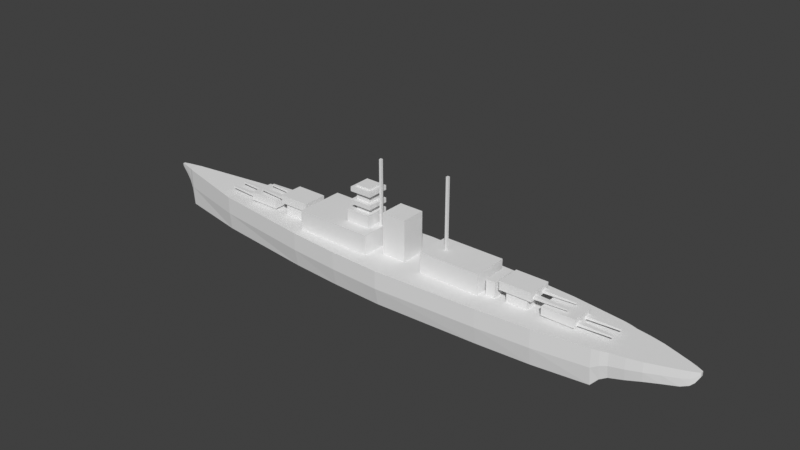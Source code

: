 # Source: boat.blend  (saved by Blender 4.0.36; exported with 4.5.12 LTS)
import bpy
from mathutils import Matrix  # noqa: F401  (used for matrix-valued properties, if any)

bpy.ops.wm.read_factory_settings(use_empty=True)
scene = bpy.context.scene
scene.name = 'Scene'

# ---- collections
col_collection = bpy.data.collections.new('Collection'); scene.collection.children.link(col_collection)

# ---- world
world_world = bpy.data.worlds.new('World'); scene.world = world_world
world_world.use_nodes = True; world_world.node_tree.nodes.clear()
_N = world_world.node_tree.nodes; _L = world_world.node_tree.links
n0 = _N.new('ShaderNodeOutputWorld'); n0.name = 'World Output'; n0.location = (300, 300)
n1 = _N.new('ShaderNodeBackground'); n1.name = 'Background'; n1.location = (10, 300)
n1.inputs[0].default_value = (0.05088, 0.05088, 0.05088, 1.0)
_L.new(n1.outputs[0], n0.inputs[0])
n0.is_active_output = True
world_world.color = (0.05088, 0.05088, 0.05088)
world_world.use_sun_shadow = False
world_world.sun_shadow_jitter_overblur = 0.0

# ---- meshes
me_cube_008 = bpy.data.meshes.new('Cube.008')
me_cube_008.from_pydata([(1.658, -0.177, -0.004561), (1.658, -0.196, 0.263), (1.658, 0.177, -0.004561), (1.658, 0.196, 0.263), (2.265, -0.01007, 0.2328), (2.265, -0.01115, 0.263), (2.265, 0.01007, 0.2328), (2.265, 0.01115, 0.263), (1.759, -0.1525, 0.07896), (1.86, -0.1362, 0.09874), (1.962, -0.114, 0.1207), (2.063, -0.08263, 0.1339), (2.164, -0.05066, 0.1449), (2.164, -0.05609, 0.263), (2.063, -0.09149, 0.263), (1.962, -0.1262, 0.263), (1.86, -0.1508, 0.263), (1.759, -0.1688, 0.263), (1.759, 0.1525, 0.07896), (1.86, 0.1362, 0.09874), (1.962, 0.114, 0.1207), (2.063, 0.08263, 0.1339), (2.164, 0.05066, 0.1449), (2.164, 0.05609, 0.263), (2.063, 0.09149, 0.263), (1.962, 0.1262, 0.263), (1.86, 0.1508, 0.263), (1.759, 0.1688, 0.263), (1.709, -0.1844, 0.263), (1.709, 0.1844, 0.263), (1.709, -0.1666, 0.05258), (1.709, 0.1666, 0.05258), (2.214, -0.03277, 0.1625), (2.214, 0.03277, 0.1625), (2.214, -0.03628, 0.263), (2.214, 0.03628, 0.263), (2.24, -0.02136, 0.1867), (2.24, 0.02136, 0.1867), (2.24, -0.02365, 0.263), (2.24, 0.02365, 0.263), (0.08198, 0.3139, 0.263), (0.08198, -0.2835, -0.004561), (0.08198, 0.2835, -0.004561), (0.08198, -0.3139, 0.263), (0.8701, 0.2789, 0.263), (0.8701, -0.2519, -0.004561), (0.8701, 0.2519, -0.004561), (0.8701, -0.2789, 0.263), (1.264, 0.2498, 0.263), (1.264, -0.2256, -0.004561), (1.264, 0.2256, -0.004561), (1.264, -0.2498, 0.263), (1.658, 0.196, 0.1292), (1.658, -0.196, 0.1292), (2.265, 0.01115, 0.2479), (2.265, -0.01115, 0.2479), (1.759, 0.1688, 0.171), (1.86, 0.1508, 0.1809), (1.962, 0.1262, 0.1919), (2.063, 0.09149, 0.1985), (2.164, 0.05609, 0.204), (1.759, -0.1688, 0.171), (1.86, -0.1508, 0.1809), (1.962, -0.1262, 0.1919), (2.063, -0.09149, 0.1985), (2.164, -0.05609, 0.204), (1.709, -0.1844, 0.1578), (1.709, 0.1844, 0.1578), (2.214, 0.03628, 0.2128), (2.214, -0.03628, 0.2128), (2.24, 0.02365, 0.2248), (2.24, -0.02365, 0.2248), (0.08198, -0.3139, 0.1292), (0.08198, 0.3139, 0.1292), (0.8701, -0.2789, 0.1292), (0.8701, 0.2789, 0.1292), (1.264, -0.2498, 0.1292), (1.264, 0.2498, 0.1292), (-0.03234, -0.09347, 0.2501), (-0.03234, -0.09347, 0.5733), (-0.03234, 0.09347, 0.2501), (-0.03234, 0.09347, 0.5733), (0.1546, -0.09347, 0.2501), (0.1546, -0.09347, 0.5733), (0.1546, 0.09347, 0.2501), (0.1546, 0.09347, 0.5733), (0.3215, -0.1354, 0.1842), (0.3215, -0.1354, 0.4151), (0.3215, 0.1354, 0.1842), (0.3215, 0.1354, 0.4151), (0.7854, -0.1354, 0.1842), (0.7854, -0.1354, 0.4151), (0.7854, 0.1354, 0.1842), (0.7854, 0.1354, 0.4151), (0.8222, -0.09347, 0.2453), (0.8222, -0.09347, 0.3803), (0.8222, 0.09347, 0.2453), (0.8222, 0.09347, 0.3803), (0.8913, -0.09347, 0.2453), (0.8913, -0.09347, 0.3803), (0.8913, 0.09347, 0.2453), (0.8913, 0.09347, 0.3803), (0.4236, -0.008956, 0.3848), (0.4236, 0.008956, 0.3848), (0.4415, -0.008956, 0.3848), (0.4415, 0.008956, 0.3848), (1.441, 0.08046, 0.2756), (1.477, 0.09347, 0.3395), (1.441, -0.08046, 0.2756), (1.477, -0.09347, 0.3395), (1.284, 0.08046, 0.2756), (1.235, 0.09347, 0.3395), (1.284, -0.08046, 0.2756), (1.235, -0.09347, 0.3395), (1.715, -0.04104, 0.2911), (1.715, -0.04104, 0.3021), (1.715, -0.05895, 0.2911), (1.715, -0.05895, 0.3021), (1.469, -0.03166, 0.2853), (1.469, -0.03166, 0.3078), (1.469, -0.06834, 0.2853), (1.469, -0.06834, 0.3078), (1.715, 0.05896, 0.2911), (1.715, 0.05896, 0.3021), (1.715, 0.04105, 0.2911), (1.715, 0.04105, 0.3021), (1.469, 0.06834, 0.2853), (1.469, 0.06834, 0.3078), (1.469, 0.03166, 0.2853), (1.469, 0.03166, 0.3078), (1.477, -0.09347, 0.2756), (1.477, 0.09347, 0.2756), (1.235, -0.09347, 0.2756), (1.235, 0.09347, 0.2756), (1.441, -0.08046, 0.1921), (1.441, 0.08046, 0.1921), (1.284, -0.08046, 0.1921), (1.284, 0.08046, 0.1921), (1.127, 0.08046, 0.3389), (1.163, 0.09347, 0.4028), (1.127, -0.08046, 0.3389), (1.163, -0.09347, 0.4028), (0.9704, 0.08046, 0.3389), (0.9212, 0.09347, 0.4028), (0.9704, -0.08046, 0.3389), (0.9212, -0.09347, 0.4028), (1.401, -0.04104, 0.3544), (1.401, -0.04104, 0.3654), (1.401, -0.05895, 0.3544), (1.401, -0.05895, 0.3654), (1.155, -0.03166, 0.3486), (1.155, -0.03166, 0.3711), (1.155, -0.06834, 0.3486), (1.155, -0.06834, 0.3711), (1.401, 0.05896, 0.3544), (1.401, 0.05896, 0.3654), (1.401, 0.04105, 0.3544), (1.401, 0.04105, 0.3654), (1.155, 0.06834, 0.3486), (1.155, 0.06834, 0.3711), (1.155, 0.03166, 0.3486), (1.155, 0.03166, 0.3711), (1.163, -0.09347, 0.3389), (1.163, 0.09347, 0.3389), (0.9212, -0.09347, 0.3389), (0.9212, 0.09347, 0.3389), (1.127, -0.08046, 0.2554), (1.127, 0.08046, 0.2554), (0.9704, -0.08046, 0.2554), (0.9704, 0.08046, 0.2554), (-0.06908, 0.3078, 0.263), (-0.06908, -0.278, -0.004561), (-0.06908, 0.278, -0.004561), (-0.06908, -0.3078, 0.263), (-0.06908, -0.3078, 0.1292), (-0.06908, 0.3078, 0.1292), (-2.038, -0.04419, -0.004561), (-2.038, -0.04893, 0.289), (-2.038, 0.04419, -0.004561), (-2.038, 0.04893, 0.289), (-2.188, -0.007949, 0.2702), (-2.188, -0.008801, 0.292), (-2.188, 0.007949, 0.2702), (-2.188, 0.008801, 0.292), (-2.088, -0.0307, 0.1817), (-2.138, -0.01835, 0.229), (-2.138, 0.01835, 0.229), (-2.088, 0.0307, 0.1817), (-2.138, 0.02032, 0.2931), (-2.088, 0.03399, 0.291), (-2.088, -0.03399, 0.291), (-2.138, -0.02032, 0.2931), (-2.063, 0.03616, 0.1252), (-2.063, 0.04004, 0.2908), (-2.063, -0.03616, 0.1252), (-2.063, -0.04004, 0.2908), (-1.494, 0.15, -0.004561), (-1.494, 0.1661, 0.263), (-1.494, -0.15, -0.004561), (-1.494, -0.1661, 0.263), (-0.7062, 0.2413, -0.004561), (-0.7062, -0.2671, 0.263), (-0.7062, 0.2671, 0.263), (-0.7062, -0.2413, -0.004561), (-0.3121, 0.298, 0.263), (-0.3121, -0.2691, -0.004561), (-0.3121, 0.2691, -0.004561), (-0.3121, -0.298, 0.263), (-2.038, -0.04893, 0.1422), (-2.038, 0.04893, 0.1422), (-2.188, -0.008801, 0.2811), (-2.188, 0.008801, 0.2811), (-2.088, -0.03399, 0.2363), (-2.138, -0.02032, 0.261), (-2.088, 0.03399, 0.2363), (-2.138, 0.02032, 0.261), (-2.063, 0.04004, 0.208), (-2.063, -0.04004, 0.208), (-1.494, -0.1661, 0.1292), (-1.494, 0.1661, 0.1292), (-0.7062, 0.2671, 0.1292), (-0.7062, -0.2671, 0.1292), (-0.3121, -0.298, 0.1292), (-0.3121, 0.298, 0.1292), (-0.351, -0.09347, 0.182), (-0.351, -0.09347, 0.5052), (-0.351, 0.09347, 0.182), (-0.351, 0.09347, 0.5052), (-0.1641, -0.09347, 0.182), (-0.1641, -0.09347, 0.5052), (-0.1641, 0.09347, 0.182), (-0.1641, 0.09347, 0.5052), (-0.706, -0.1877, 0.222), (-0.706, -0.1877, 0.4124), (-0.706, 0.1877, 0.222), (-0.706, 0.1877, 0.4124), (-0.108, -0.1877, 0.222), (-0.108, -0.1877, 0.4124), (-0.108, 0.1877, 0.222), (-0.108, 0.1877, 0.4124), (-0.296, -0.05603, 0.4951), (-0.296, -0.05603, 0.6888), (-0.296, 0.05603, 0.4951), (-0.296, 0.05603, 0.6888), (-0.184, -0.05603, 0.4951), (-0.184, -0.05603, 0.6888), (-0.184, 0.05603, 0.4951), (-0.184, 0.05603, 0.6888), (-0.3249, -0.08494, 0.5462), (-0.3249, -0.08494, 0.5806), (-0.3249, 0.08494, 0.5462), (-0.3249, 0.08494, 0.5806), (-0.1551, -0.08494, 0.5462), (-0.1551, -0.08494, 0.5806), (-0.1551, 0.08494, 0.5462), (-0.1551, 0.08494, 0.5806), (-0.3249, -0.08494, 0.6407), (-0.3249, -0.08494, 0.6751), (-0.3249, 0.08494, 0.6407), (-0.3249, 0.08494, 0.6751), (-0.1551, -0.08494, 0.6407), (-0.1551, -0.08494, 0.6751), (-0.1551, 0.08494, 0.6407), (-0.1551, 0.08494, 0.6751), (0.4236, -0.008956, 0.3848), (0.4236, -0.008956, 0.9398), (0.4236, 0.008956, 0.3848), (0.4236, 0.008956, 0.9398), (0.4415, -0.008956, 0.3848), (0.4415, -0.008956, 0.9398), (0.4415, 0.008956, 0.3848), (0.4415, 0.008956, 0.9398), (-0.1347, -0.008956, 0.3497), (-0.1347, -0.008956, 0.9046), (-0.1347, 0.008956, 0.3497), (-0.1347, 0.008956, 0.9046), (-0.1167, -0.008956, 0.3497), (-0.1167, -0.008956, 0.9046), (-0.1167, 0.008956, 0.3497), (-0.1167, 0.008956, 0.9046), (-1.268, -0.08046, 0.2756), (-1.304, -0.09347, 0.3395), (-1.268, 0.08046, 0.2756), (-1.304, 0.09347, 0.3395), (-1.111, -0.08046, 0.2756), (-1.062, -0.09347, 0.3395), (-1.111, 0.08046, 0.2756), (-1.062, 0.09347, 0.3395), (-1.542, 0.04105, 0.2911), (-1.542, 0.04105, 0.3021), (-1.542, 0.05896, 0.2911), (-1.542, 0.05896, 0.3021), (-1.297, 0.03166, 0.2853), (-1.297, 0.03166, 0.3078), (-1.297, 0.06834, 0.2853), (-1.297, 0.06834, 0.3078), (-1.542, -0.05895, 0.2911), (-1.542, -0.05895, 0.3021), (-1.542, -0.04104, 0.2911), (-1.542, -0.04104, 0.3021), (-1.297, -0.06834, 0.2853), (-1.297, -0.06834, 0.3078), (-1.297, -0.03166, 0.2853), (-1.297, -0.03166, 0.3078), (-1.304, 0.09347, 0.2756), (-1.304, -0.09347, 0.2756), (-1.062, 0.09347, 0.2756), (-1.062, -0.09347, 0.2756), (-1.268, 0.08046, 0.1921), (-1.268, -0.08046, 0.1921), (-1.111, 0.08046, 0.1921), (-1.111, -0.08046, 0.1921), (-0.9568, -0.08046, 0.3468), (-0.9928, -0.09347, 0.4107), (-0.9568, 0.08046, 0.3468), (-0.9928, 0.09347, 0.4107), (-0.8002, -0.08046, 0.3468), (-0.751, -0.09347, 0.4107), (-0.8002, 0.08046, 0.3468), (-0.751, 0.09347, 0.4107), (-1.231, 0.04105, 0.3623), (-1.231, 0.04105, 0.3733), (-1.231, 0.05896, 0.3623), (-1.231, 0.05896, 0.3733), (-0.9853, 0.03166, 0.3565), (-0.9853, 0.03166, 0.379), (-0.9853, 0.06834, 0.3565), (-0.9853, 0.06834, 0.379), (-1.231, -0.05895, 0.3623), (-1.231, -0.05895, 0.3733), (-1.231, -0.04104, 0.3623), (-1.231, -0.04104, 0.3733), (-0.9853, -0.06834, 0.3565), (-0.9853, -0.06834, 0.379), (-0.9853, -0.03166, 0.3565), (-0.9853, -0.03166, 0.379), (-0.9928, 0.09347, 0.3468), (-0.9928, -0.09347, 0.3468), (-0.751, 0.09347, 0.3468), (-0.751, -0.09347, 0.3468), (-0.9568, 0.08046, 0.2526), (-0.9568, -0.08046, 0.2526), (-0.8002, 0.08046, 0.2526), (-0.8002, -0.08046, 0.2526), (-0.06908, 0.3078, 0.263), (-0.06908, -0.278, -0.004561), (-0.06908, 0.278, -0.004561), (-0.06908, -0.3078, 0.263), (-0.06908, -0.3078, 0.1292), (-0.06908, 0.3078, 0.1292)], [], [(77, 48, 3, 52), (71, 36, 4, 55), (50, 2, 0, 49), (54, 7, 5, 55), (36, 37, 6, 4), (39, 38, 5, 7), (70, 39, 7, 54), (67, 29, 27, 56), (56, 27, 26, 57), (57, 26, 25, 58), (58, 25, 24, 59), (59, 24, 23, 60), (29, 28, 17, 27), (27, 17, 16, 26), (26, 16, 15, 25), (25, 15, 14, 24), (24, 14, 13, 23), (30, 31, 18, 8), (8, 18, 19, 9), (9, 19, 20, 10), (10, 20, 21, 11), (11, 21, 22, 12), (66, 30, 8, 61), (61, 8, 9, 62), (62, 9, 10, 63), (63, 10, 11, 64), (64, 11, 12, 65), (53, 0, 30, 66), (0, 2, 31, 30), (3, 1, 28, 29), (52, 3, 29, 67), (60, 23, 35, 68), (23, 13, 34, 35), (12, 22, 33, 32), (65, 12, 32, 69), (68, 35, 39, 70), (35, 34, 38, 39), (32, 33, 37, 36), (69, 32, 36, 71), (74, 47, 43, 72), (44, 40, 43, 47), (172, 42, 41, 171), (175, 170, 40, 73), (48, 44, 47, 51), (76, 51, 47, 74), (42, 46, 45, 41), (73, 40, 44, 75), (53, 1, 51, 76), (3, 48, 51, 1), (46, 50, 49, 45), (75, 44, 48, 77), (46, 75, 77, 50), (0, 53, 76, 49), (42, 73, 75, 46), (49, 76, 74, 45), (172, 175, 73, 42), (45, 74, 72, 41), (34, 69, 71, 38), (33, 68, 70, 37), (13, 65, 69, 34), (22, 60, 68, 33), (2, 52, 67, 31), (1, 53, 66, 28), (14, 64, 65, 13), (15, 63, 64, 14), (16, 62, 63, 15), (17, 61, 62, 16), (28, 66, 61, 17), (21, 59, 60, 22), (20, 58, 59, 21), (19, 57, 58, 20), (18, 56, 57, 19), (31, 67, 56, 18), (37, 70, 54, 6), (6, 54, 55, 4), (38, 71, 55, 5), (50, 77, 52, 2), (78, 79, 81, 80), (80, 81, 85, 84), (84, 85, 83, 82), (82, 83, 79, 78), (85, 81, 79, 83), (86, 87, 89, 88), (88, 89, 93, 92), (92, 93, 91, 90), (90, 91, 87, 86), (93, 89, 87, 91), (94, 95, 97, 96), (96, 97, 101, 100), (100, 101, 99, 98), (98, 99, 95, 94), (101, 97, 95, 99), (103, 105, 104, 102), (131, 107, 109, 130), (130, 109, 113, 132), (132, 113, 111, 133), (133, 111, 107, 131), (112, 110, 137, 136), (113, 109, 107, 111), (114, 115, 117, 116), (116, 117, 121, 120), (118, 119, 115, 114), (116, 120, 118, 114), (121, 117, 115, 119), (122, 123, 125, 124), (124, 125, 129, 128), (126, 127, 123, 122), (124, 128, 126, 122), (129, 125, 123, 127), (108, 106, 131, 130), (112, 108, 130, 132), (110, 112, 132, 133), (106, 110, 133, 131), (106, 108, 134, 135), (110, 106, 135, 137), (108, 112, 136, 134), (163, 139, 141, 162), (162, 141, 145, 164), (164, 145, 143, 165), (165, 143, 139, 163), (144, 142, 169, 168), (145, 141, 139, 143), (146, 147, 149, 148), (148, 149, 153, 152), (150, 151, 147, 146), (148, 152, 150, 146), (153, 149, 147, 151), (154, 155, 157, 156), (156, 157, 161, 160), (158, 159, 155, 154), (156, 160, 158, 154), (161, 157, 155, 159), (140, 138, 163, 162), (144, 140, 162, 164), (142, 144, 164, 165), (138, 142, 165, 163), (138, 140, 166, 167), (142, 138, 167, 169), (140, 144, 168, 166), (41, 72, 174, 171), (72, 43, 173, 174), (40, 170, 173, 43), (186, 185, 180, 182), (218, 199, 177, 208), (197, 179, 177, 199), (210, 181, 183, 211), (215, 186, 182, 211), (213, 191, 181, 210), (191, 188, 183, 181), (195, 193, 189, 190), (190, 189, 188, 191), (217, 195, 190, 212), (212, 190, 191, 213), (216, 192, 187, 214), (214, 187, 186, 215), (192, 194, 184, 187), (187, 184, 185, 186), (178, 176, 194, 192), (209, 178, 192, 216), (208, 177, 195, 217), (177, 179, 193, 195), (202, 197, 199, 201), (178, 196, 198, 176), (221, 201, 199, 218), (209, 179, 197, 219), (219, 197, 202, 220), (196, 200, 203, 198), (222, 207, 201, 221), (204, 202, 201, 207), (344, 204, 207, 347), (348, 347, 207, 222), (220, 202, 204, 223), (200, 206, 205, 203), (200, 220, 223, 206), (345, 348, 222, 205), (205, 222, 221, 203), (196, 219, 220, 200), (178, 209, 219, 196), (203, 221, 218, 198), (176, 208, 217, 194), (179, 209, 216, 193), (189, 214, 215, 188), (193, 216, 214, 189), (184, 212, 213, 185), (194, 217, 212, 184), (185, 213, 210, 180), (188, 215, 211, 183), (180, 210, 211, 182), (198, 218, 208, 176), (224, 225, 227, 226), (226, 227, 231, 230), (230, 231, 229, 228), (228, 229, 225, 224), (231, 227, 225, 229), (232, 233, 235, 234), (234, 235, 239, 238), (238, 239, 237, 236), (236, 237, 233, 232), (239, 235, 233, 237), (240, 241, 243, 242), (242, 243, 247, 246), (246, 247, 245, 244), (244, 245, 241, 240), (242, 246, 244, 240), (247, 243, 241, 245), (248, 249, 251, 250), (250, 251, 255, 254), (254, 255, 253, 252), (252, 253, 249, 248), (250, 254, 252, 248), (255, 251, 249, 253), (256, 257, 259, 258), (258, 259, 263, 262), (262, 263, 261, 260), (260, 261, 257, 256), (258, 262, 260, 256), (263, 259, 257, 261), (264, 265, 267, 266), (266, 267, 271, 270), (270, 271, 269, 268), (268, 269, 265, 264), (271, 267, 265, 269), (272, 273, 275, 274), (274, 275, 279, 278), (278, 279, 277, 276), (276, 277, 273, 272), (274, 278, 276, 272), (279, 275, 273, 277), (305, 281, 283, 304), (304, 283, 287, 306), (306, 287, 285, 307), (307, 285, 281, 305), (286, 284, 311, 310), (287, 283, 281, 285), (288, 289, 291, 290), (290, 291, 295, 294), (292, 293, 289, 288), (290, 294, 292, 288), (295, 291, 289, 293), (296, 297, 299, 298), (298, 299, 303, 302), (300, 301, 297, 296), (298, 302, 300, 296), (303, 299, 297, 301), (282, 280, 305, 304), (286, 282, 304, 306), (284, 286, 306, 307), (280, 284, 307, 305), (280, 282, 308, 309), (284, 280, 309, 311), (282, 286, 310, 308), (337, 313, 315, 336), (336, 315, 319, 338), (338, 319, 317, 339), (339, 317, 313, 337), (318, 316, 343, 342), (319, 315, 313, 317), (320, 321, 323, 322), (322, 323, 327, 326), (324, 325, 321, 320), (322, 326, 324, 320), (327, 323, 321, 325), (328, 329, 331, 330), (330, 331, 335, 334), (332, 333, 329, 328), (330, 334, 332, 328), (335, 331, 329, 333), (314, 312, 337, 336), (318, 314, 336, 338), (316, 318, 338, 339), (312, 316, 339, 337), (312, 314, 340, 341), (316, 312, 341, 343), (314, 318, 342, 340), (206, 223, 349, 346), (223, 204, 344, 349), (206, 346, 345, 205)])
_uv = me_cube_008.uv_layers.new(name='UVMap')
_uv.uv.foreach_set('vector', [0.5, 0.4733, 0.625, 0.4733, 0.625, 0.5, 0.5, 0.5, 0.5, 0.75, 0.375, 0.75, 0.375, 0.75, 0.5, 0.75, 0.3483, 0.5, 0.375, 0.5, 0.375, 0.75, 0.3483, 0.75, 0.5, 0.5, 0.625, 0.5, 0.625, 0.75, 0.5, 0.75, 0.375, 0.75, 0.375, 0.5, 0.375, 0.5, 0.375, 0.75, 0.625, 0.5, 0.625, 0.75, 0.625, 0.75, 0.625, 0.5, 0.5, 0.5, 0.625, 0.5, 0.625, 0.5, 0.5, 0.5, 0.5, 0.5, 0.625, 0.5, 0.625, 0.5, 0.5, 0.5, 0.5, 0.5, 0.625, 0.5, 0.625, 0.5, 0.5, 0.5, 0.5, 0.5, 0.625, 0.5, 0.625, 0.5, 0.5, 0.5, 0.5, 0.5, 0.625, 0.5, 0.625, 0.5, 0.5, 0.5, 0.5, 0.5, 0.625, 0.5, 0.625, 0.5, 0.5, 0.5, 0.625, 0.5, 0.625, 0.75, 0.625, 0.75, 0.625, 0.5, 0.625, 0.5, 0.625, 0.75, 0.625, 0.75, 0.625, 0.5, 0.625, 0.5, 0.625, 0.75, 0.625, 0.75, 0.625, 0.5, 0.625, 0.5, 0.625, 0.75, 0.625, 0.75, 0.625, 0.5, 0.625, 0.5, 0.625, 0.75, 0.625, 0.75, 0.625, 0.5, 0.375, 0.75, 0.375, 0.5, 0.375, 0.5, 0.375, 0.75, 0.375, 0.75, 0.375, 0.5, 0.375, 0.5, 0.375, 0.75, 0.375, 0.75, 0.375, 0.5, 0.375, 0.5, 0.375, 0.75, 0.375, 0.75, 0.375, 0.5, 0.375, 0.5, 0.375, 0.75, 0.375, 0.75, 0.375, 0.5, 0.375, 0.5, 0.375, 0.75, 0.5, 0.75, 0.375, 0.75, 0.375, 0.75, 0.5, 0.75, 0.5, 0.75, 0.375, 0.75, 0.375, 0.75, 0.5, 0.75, 0.5, 0.75, 0.375, 0.75, 0.375, 0.75, 0.5, 0.75, 0.5, 0.75, 0.375, 0.75, 0.375, 0.75, 0.5, 0.75, 0.5, 0.75, 0.375, 0.75, 0.375, 0.75, 0.5, 0.75, 0.5, 0.75, 0.375, 0.75, 0.375, 0.75, 0.5, 0.75, 0.375, 0.75, 0.375, 0.5, 0.375, 0.5, 0.375, 0.75, 0.625, 0.5, 0.625, 0.75, 0.625, 0.75, 0.625, 0.5, 0.5, 0.5, 0.625, 0.5, 0.625, 0.5, 0.5, 0.5, 0.5, 0.5, 0.625, 0.5, 0.625, 0.5, 0.5, 0.5, 0.625, 0.5, 0.625, 0.75, 0.625, 0.75, 0.625, 0.5, 0.375, 0.75, 0.375, 0.5, 0.375, 0.5, 0.375, 0.75, 0.5, 0.75, 0.375, 0.75, 0.375, 0.75, 0.5, 0.75, 0.5, 0.5, 0.625, 0.5, 0.625, 0.5, 0.5, 0.5, 0.625, 0.5, 0.625, 0.75, 0.625, 0.75, 0.625, 0.5, 0.375, 0.75, 0.375, 0.5, 0.375, 0.5, 0.375, 0.75, 0.5, 0.75, 0.375, 0.75, 0.375, 0.75, 0.5, 0.75, 0.5, 0.8033, 0.625, 0.8033, 0.625, 0.8566, 0.5, 0.8566, 0.6783, 0.5, 0.7316, 0.5, 0.7316, 0.75, 0.6783, 0.75, 0.2582, 0.5, 0.2684, 0.5, 0.2684, 0.75, 0.2582, 0.75, 0.5, 0.3832, 0.625, 0.3832, 0.625, 0.3934, 0.5, 0.3934, 0.6517, 0.5, 0.6783, 0.5, 0.6783, 0.75, 0.6517, 0.75, 0.5, 0.7767, 0.625, 0.7767, 0.625, 0.8033, 0.5, 0.8033, 0.2684, 0.5, 0.3217, 0.5, 0.3217, 0.75, 0.2684, 0.75, 0.5, 0.3934, 0.625, 0.3934, 0.625, 0.4467, 0.5, 0.4467, 0.5, 0.75, 0.625, 0.75, 0.625, 0.7767, 0.5, 0.7767, 0.625, 0.5, 0.6517, 0.5, 0.6517, 0.75, 0.625, 0.75, 0.3217, 0.5, 0.3483, 0.5, 0.3483, 0.75, 0.3217, 0.75, 0.5, 0.4467, 0.625, 0.4467, 0.625, 0.4733, 0.5, 0.4733, 0.375, 0.4467, 0.5, 0.4467, 0.5, 0.4733, 0.375, 0.4733, 0.375, 0.75, 0.5, 0.75, 0.5, 0.7767, 0.375, 0.7767, 0.375, 0.3934, 0.5, 0.3934, 0.5, 0.4467, 0.375, 0.4467, 0.375, 0.7767, 0.5, 0.7767, 0.5, 0.8033, 0.375, 0.8033, 0.375, 0.3832, 0.5, 0.3832, 0.5, 0.3934, 0.375, 0.3934, 0.375, 0.8033, 0.5, 0.8033, 0.5, 0.8566, 0.375, 0.8566, 0.625, 0.75, 0.5, 0.75, 0.5, 0.75, 0.625, 0.75, 0.375, 0.5, 0.5, 0.5, 0.5, 0.5, 0.375, 0.5, 0.625, 0.75, 0.5, 0.75, 0.5, 0.75, 0.625, 0.75, 0.375, 0.5, 0.5, 0.5, 0.5, 0.5, 0.375, 0.5, 0.375, 0.5, 0.5, 0.5, 0.5, 0.5, 0.375, 0.5, 0.625, 0.75, 0.5, 0.75, 0.5, 0.75, 0.625, 0.75, 0.625, 0.75, 0.5, 0.75, 0.5, 0.75, 0.625, 0.75, 0.625, 0.75, 0.5, 0.75, 0.5, 0.75, 0.625, 0.75, 0.625, 0.75, 0.5, 0.75, 0.5, 0.75, 0.625, 0.75, 0.625, 0.75, 0.5, 0.75, 0.5, 0.75, 0.625, 0.75, 0.625, 0.75, 0.5, 0.75, 0.5, 0.75, 0.625, 0.75, 0.375, 0.5, 0.5, 0.5, 0.5, 0.5, 0.375, 0.5, 0.375, 0.5, 0.5, 0.5, 0.5, 0.5, 0.375, 0.5, 0.375, 0.5, 0.5, 0.5, 0.5, 0.5, 0.375, 0.5, 0.375, 0.5, 0.5, 0.5, 0.5, 0.5, 0.375, 0.5, 0.375, 0.5, 0.5, 0.5, 0.5, 0.5, 0.375, 0.5, 0.375, 0.5, 0.5, 0.5, 0.5, 0.5, 0.375, 0.5, 0.375, 0.5, 0.5, 0.5, 0.5, 0.75, 0.375, 0.75, 0.625, 0.75, 0.5, 0.75, 0.5, 0.75, 0.625, 0.75, 0.375, 0.4733, 0.5, 0.4733, 0.5, 0.5, 0.375, 0.5, 0.375, 0.0, 0.625, 0.0, 0.625, 0.25, 0.375, 0.25, 0.375, 0.25, 0.625, 0.25, 0.625, 0.5, 0.375, 0.5, 0.375, 0.5, 0.625, 0.5, 0.625, 0.75, 0.375, 0.75, 0.375, 0.75, 0.625, 0.75, 0.625, 1.0, 0.375, 1.0, 0.625, 0.5, 0.875, 0.5, 0.875, 0.75, 0.625, 0.75, 0.375, 0.0, 0.625, 0.0, 0.625, 0.25, 0.375, 0.25, 0.375, 0.25, 0.625, 0.25, 0.625, 0.5, 0.375, 0.5, 0.375, 0.5, 0.625, 0.5, 0.625, 0.75, 0.375, 0.75, 0.375, 0.75, 0.625, 0.75, 0.625, 1.0, 0.375, 1.0, 0.625, 0.5, 0.875, 0.5, 0.875, 0.75, 0.625, 0.75, 0.375, 0.0, 0.625, 0.0, 0.625, 0.25, 0.375, 0.25, 0.375, 0.25, 0.625, 0.25, 0.625, 0.5, 0.375, 0.5, 0.375, 0.5, 0.625, 0.5, 0.625, 0.75, 0.375, 0.75, 0.375, 0.75, 0.625, 0.75, 0.625, 1.0, 0.375, 1.0, 0.625, 0.5, 0.875, 0.5, 0.875, 0.75, 0.625, 0.75, 0.125, 0.5, 0.375, 0.5, 0.375, 0.75, 0.125, 0.75, 0.375, 0.0, 0.625, 0.0, 0.625, 0.25, 0.375, 0.25, 0.375, 0.25, 0.625, 0.25, 0.625, 0.5, 0.375, 0.5, 0.375, 0.5, 0.625, 0.5, 0.625, 0.75, 0.375, 0.75, 0.375, 0.75, 0.625, 0.75, 0.625, 1.0, 0.375, 1.0, 0.3377, 0.5483, 0.3377, 0.7017, 0.3377, 0.7017, 0.3377, 0.5483, 0.625, 0.5, 0.875, 0.5, 0.875, 0.75, 0.625, 0.75, 0.375, 0.0, 0.625, 0.0, 0.625, 0.25, 0.375, 0.25, 0.375, 0.25, 0.625, 0.25, 0.625, 0.5, 0.375, 0.5, 0.375, 0.75, 0.625, 0.75, 0.625, 1.0, 0.375, 1.0, 0.125, 0.5, 0.375, 0.5, 0.375, 0.75, 0.125, 0.75, 0.625, 0.5, 0.875, 0.5, 0.875, 0.75, 0.625, 0.75, 0.375, 0.0, 0.625, 0.0, 0.625, 0.25, 0.375, 0.25, 0.375, 0.25, 0.625, 0.25, 0.625, 0.5, 0.375, 0.5, 0.375, 0.75, 0.625, 0.75, 0.625, 1.0, 0.375, 1.0, 0.125, 0.5, 0.375, 0.5, 0.375, 0.75, 0.125, 0.75, 0.625, 0.5, 0.875, 0.5, 0.875, 0.75, 0.625, 0.75, 0.1623, 0.5483, 0.1623, 0.7017, 0.125, 0.75, 0.125, 0.5, 0.3377, 0.5483, 0.1623, 0.5483, 0.125, 0.5, 0.375, 0.5, 0.3377, 0.7017, 0.3377, 0.5483, 0.375, 0.5, 0.375, 0.75, 0.1623, 0.7017, 0.3377, 0.7017, 0.375, 0.75, 0.125, 0.75, 0.1623, 0.7017, 0.1623, 0.5483, 0.1623, 0.5483, 0.1623, 0.7017, 0.3377, 0.7017, 0.1623, 0.7017, 0.1623, 0.7017, 0.3377, 0.7017, 0.1623, 0.5483, 0.3377, 0.5483, 0.3377, 0.5483, 0.1623, 0.5483, 0.375, 0.0, 0.625, 0.0, 0.625, 0.25, 0.375, 0.25, 0.375, 0.25, 0.625, 0.25, 0.625, 0.5, 0.375, 0.5, 0.375, 0.5, 0.625, 0.5, 0.625, 0.75, 0.375, 0.75, 0.375, 0.75, 0.625, 0.75, 0.625, 1.0, 0.375, 1.0, 0.3377, 0.5483, 0.3377, 0.7017, 0.3377, 0.7017, 0.3377, 0.5483, 0.625, 0.5, 0.875, 0.5, 0.875, 0.75, 0.625, 0.75, 0.375, 0.0, 0.625, 0.0, 0.625, 0.25, 0.375, 0.25, 0.375, 0.25, 0.625, 0.25, 0.625, 0.5, 0.375, 0.5, 0.375, 0.75, 0.625, 0.75, 0.625, 1.0, 0.375, 1.0, 0.125, 0.5, 0.375, 0.5, 0.375, 0.75, 0.125, 0.75, 0.625, 0.5, 0.875, 0.5, 0.875, 0.75, 0.625, 0.75, 0.375, 0.0, 0.625, 0.0, 0.625, 0.25, 0.375, 0.25, 0.375, 0.25, 0.625, 0.25, 0.625, 0.5, 0.375, 0.5, 0.375, 0.75, 0.625, 0.75, 0.625, 1.0, 0.375, 1.0, 0.125, 0.5, 0.375, 0.5, 0.375, 0.75, 0.125, 0.75, 0.625, 0.5, 0.875, 0.5, 0.875, 0.75, 0.625, 0.75, 0.1623, 0.5483, 0.1623, 0.7017, 0.125, 0.75, 0.125, 0.5, 0.3377, 0.5483, 0.1623, 0.5483, 0.125, 0.5, 0.375, 0.5, 0.3377, 0.7017, 0.3377, 0.5483, 0.375, 0.5, 0.375, 0.75, 0.1623, 0.7017, 0.3377, 0.7017, 0.375, 0.75, 0.125, 0.75, 0.1623, 0.7017, 0.1623, 0.5483, 0.1623, 0.5483, 0.1623, 0.7017, 0.3377, 0.7017, 0.1623, 0.7017, 0.1623, 0.7017, 0.3377, 0.7017, 0.1623, 0.5483, 0.3377, 0.5483, 0.3377, 0.5483, 0.1623, 0.5483, 0.375, 0.8566, 0.5, 0.8566, 0.5, 0.8668, 0.375, 0.8668, 0.5, 0.8566, 0.625, 0.8566, 0.625, 0.8668, 0.5, 0.8668, 0.7316, 0.5, 0.7418, 0.5, 0.7418, 0.75, 0.7316, 0.75, 0.125, 0.5, 0.125, 0.75, 0.125, 0.75, 0.125, 0.5, 0.5, 0.9632, 0.625, 0.9632, 0.625, 1.0, 0.5, 1.0, 0.8382, 0.5, 0.875, 0.5, 0.875, 0.75, 0.8382, 0.75, 0.5, 0.0, 0.625, 0.0, 0.625, 0.25, 0.5, 0.25, 0.5, 0.25, 0.375, 0.25, 0.375, 0.25, 0.5, 0.25, 0.5, 1.0, 0.625, 1.0, 0.625, 1.0, 0.5, 1.0, 0.875, 0.75, 0.875, 0.5, 0.875, 0.5, 0.875, 0.75, 0.875, 0.75, 0.875, 0.5, 0.875, 0.5, 0.875, 0.75, 0.875, 0.75, 0.875, 0.5, 0.875, 0.5, 0.875, 0.75, 0.5, 1.0, 0.625, 1.0, 0.625, 1.0, 0.5, 1.0, 0.5, 1.0, 0.625, 1.0, 0.625, 1.0, 0.5, 1.0, 0.5, 0.25, 0.375, 0.25, 0.375, 0.25, 0.5, 0.25, 0.5, 0.25, 0.375, 0.25, 0.375, 0.25, 0.5, 0.25, 0.125, 0.5, 0.125, 0.75, 0.125, 0.75, 0.125, 0.5, 0.125, 0.5, 0.125, 0.75, 0.125, 0.75, 0.125, 0.5, 0.125, 0.5, 0.125, 0.75, 0.125, 0.75, 0.125, 0.5, 0.5, 0.25, 0.375, 0.25, 0.375, 0.25, 0.5, 0.25, 0.5, 1.0, 0.625, 1.0, 0.625, 1.0, 0.5, 1.0, 0.875, 0.75, 0.875, 0.5, 0.875, 0.5, 0.875, 0.75, 0.7849, 0.5, 0.8382, 0.5, 0.8382, 0.75, 0.7849, 0.75, 0.125, 0.5, 0.1618, 0.5, 0.1618, 0.75, 0.125, 0.75, 0.5, 0.9099, 0.625, 0.9099, 0.625, 0.9632, 0.5, 0.9632, 0.5, 0.25, 0.625, 0.25, 0.625, 0.2868, 0.5, 0.2868, 0.5, 0.2868, 0.625, 0.2868, 0.625, 0.3401, 0.5, 0.3401, 0.1618, 0.5, 0.2151, 0.5, 0.2151, 0.75, 0.1618, 0.75, 0.5, 0.8833, 0.625, 0.8833, 0.625, 0.9099, 0.5, 0.9099, 0.7583, 0.5, 0.7849, 0.5, 0.7849, 0.75, 0.7583, 0.75, 0.7418, 0.5, 0.7583, 0.5, 0.7583, 0.75, 0.7418, 0.75, 0.5, 0.8668, 0.625, 0.8668, 0.625, 0.8833, 0.5, 0.8833, 0.5, 0.3401, 0.625, 0.3401, 0.625, 0.3667, 0.5, 0.3667, 0.2151, 0.5, 0.2417, 0.5, 0.2417, 0.75, 0.2151, 0.75, 0.375, 0.3401, 0.5, 0.3401, 0.5, 0.3667, 0.375, 0.3667, 0.375, 0.8668, 0.5, 0.8668, 0.5, 0.8833, 0.375, 0.8833, 0.375, 0.8833, 0.5, 0.8833, 0.5, 0.9099, 0.375, 0.9099, 0.375, 0.2868, 0.5, 0.2868, 0.5, 0.3401, 0.375, 0.3401, 0.375, 0.25, 0.5, 0.25, 0.5, 0.2868, 0.375, 0.2868, 0.375, 0.9099, 0.5, 0.9099, 0.5, 0.9632, 0.375, 0.9632, 0.375, 1.0, 0.5, 1.0, 0.5, 1.0, 0.375, 1.0, 0.625, 0.25, 0.5, 0.25, 0.5, 0.25, 0.625, 0.25, 0.625, 0.25, 0.5, 0.25, 0.5, 0.25, 0.625, 0.25, 0.625, 0.25, 0.5, 0.25, 0.5, 0.25, 0.625, 0.25, 0.375, 1.0, 0.5, 1.0, 0.5, 1.0, 0.375, 1.0, 0.375, 1.0, 0.5, 1.0, 0.5, 1.0, 0.375, 1.0, 0.375, 1.0, 0.5, 1.0, 0.5, 1.0, 0.375, 1.0, 0.625, 0.25, 0.5, 0.25, 0.5, 0.25, 0.625, 0.25, 0.375, 0.0, 0.5, 0.0, 0.5, 0.25, 0.375, 0.25, 0.375, 0.9632, 0.5, 0.9632, 0.5, 1.0, 0.375, 1.0, 0.375, 0.0, 0.625, 0.0, 0.625, 0.25, 0.375, 0.25, 0.375, 0.25, 0.625, 0.25, 0.625, 0.5, 0.375, 0.5, 0.375, 0.5, 0.625, 0.5, 0.625, 0.75, 0.375, 0.75, 0.375, 0.75, 0.625, 0.75, 0.625, 1.0, 0.375, 1.0, 0.625, 0.5, 0.875, 0.5, 0.875, 0.75, 0.625, 0.75, 0.375, 0.0, 0.625, 0.0, 0.625, 0.25, 0.375, 0.25, 0.375, 0.25, 0.625, 0.25, 0.625, 0.5, 0.375, 0.5, 0.375, 0.5, 0.625, 0.5, 0.625, 0.75, 0.375, 0.75, 0.375, 0.75, 0.625, 0.75, 0.625, 1.0, 0.375, 1.0, 0.625, 0.5, 0.875, 0.5, 0.875, 0.75, 0.625, 0.75, 0.375, 0.0, 0.625, 0.0, 0.625, 0.25, 0.375, 0.25, 0.375, 0.25, 0.625, 0.25, 0.625, 0.5, 0.375, 0.5, 0.375, 0.5, 0.625, 0.5, 0.625, 0.75, 0.375, 0.75, 0.375, 0.75, 0.625, 0.75, 0.625, 1.0, 0.375, 1.0, 0.125, 0.5, 0.375, 0.5, 0.375, 0.75, 0.125, 0.75, 0.625, 0.5, 0.875, 0.5, 0.875, 0.75, 0.625, 0.75, 0.375, 0.0, 0.625, 0.0, 0.625, 0.25, 0.375, 0.25, 0.375, 0.25, 0.625, 0.25, 0.625, 0.5, 0.375, 0.5, 0.375, 0.5, 0.625, 0.5, 0.625, 0.75, 0.375, 0.75, 0.375, 0.75, 0.625, 0.75, 0.625, 1.0, 0.375, 1.0, 0.125, 0.5, 0.375, 0.5, 0.375, 0.75, 0.125, 0.75, 0.625, 0.5, 0.875, 0.5, 0.875, 0.75, 0.625, 0.75, 0.375, 0.0, 0.625, 0.0, 0.625, 0.25, 0.375, 0.25, 0.375, 0.25, 0.625, 0.25, 0.625, 0.5, 0.375, 0.5, 0.375, 0.5, 0.625, 0.5, 0.625, 0.75, 0.375, 0.75, 0.375, 0.75, 0.625, 0.75, 0.625, 1.0, 0.375, 1.0, 0.125, 0.5, 0.375, 0.5, 0.375, 0.75, 0.125, 0.75, 0.625, 0.5, 0.875, 0.5, 0.875, 0.75, 0.625, 0.75, 0.375, 0.0, 0.625, 0.0, 0.625, 0.25, 0.375, 0.25, 0.375, 0.25, 0.625, 0.25, 0.625, 0.5, 0.375, 0.5, 0.375, 0.5, 0.625, 0.5, 0.625, 0.75, 0.375, 0.75, 0.375, 0.75, 0.625, 0.75, 0.625, 1.0, 0.375, 1.0, 0.625, 0.5, 0.875, 0.5, 0.875, 0.75, 0.625, 0.75, 0.375, 0.0, 0.625, 0.0, 0.625, 0.25, 0.375, 0.25, 0.375, 0.25, 0.625, 0.25, 0.625, 0.5, 0.375, 0.5, 0.375, 0.5, 0.625, 0.5, 0.625, 0.75, 0.375, 0.75, 0.375, 0.75, 0.625, 0.75, 0.625, 1.0, 0.375, 1.0, 0.125, 0.5, 0.375, 0.5, 0.375, 0.75, 0.125, 0.75, 0.625, 0.5, 0.875, 0.5, 0.875, 0.75, 0.625, 0.75, 0.375, 0.0, 0.625, 0.0, 0.625, 0.25, 0.375, 0.25, 0.375, 0.25, 0.625, 0.25, 0.625, 0.5, 0.375, 0.5, 0.375, 0.5, 0.625, 0.5, 0.625, 0.75, 0.375, 0.75, 0.375, 0.75, 0.625, 0.75, 0.625, 1.0, 0.375, 1.0, 0.3377, 0.5483, 0.3377, 0.7017, 0.3377, 0.7017, 0.3377, 0.5483, 0.625, 0.5, 0.875, 0.5, 0.875, 0.75, 0.625, 0.75, 0.375, 0.0, 0.625, 0.0, 0.625, 0.25, 0.375, 0.25, 0.375, 0.25, 0.625, 0.25, 0.625, 0.5, 0.375, 0.5, 0.375, 0.75, 0.625, 0.75, 0.625, 1.0, 0.375, 1.0, 0.125, 0.5, 0.375, 0.5, 0.375, 0.75, 0.125, 0.75, 0.625, 0.5, 0.875, 0.5, 0.875, 0.75, 0.625, 0.75, 0.375, 0.0, 0.625, 0.0, 0.625, 0.25, 0.375, 0.25, 0.375, 0.25, 0.625, 0.25, 0.625, 0.5, 0.375, 0.5, 0.375, 0.75, 0.625, 0.75, 0.625, 1.0, 0.375, 1.0, 0.125, 0.5, 0.375, 0.5, 0.375, 0.75, 0.125, 0.75, 0.625, 0.5, 0.875, 0.5, 0.875, 0.75, 0.625, 0.75, 0.1623, 0.5483, 0.1623, 0.7017, 0.125, 0.75, 0.125, 0.5, 0.3377, 0.5483, 0.1623, 0.5483, 0.125, 0.5, 0.375, 0.5, 0.3377, 0.7017, 0.3377, 0.5483, 0.375, 0.5, 0.375, 0.75, 0.1623, 0.7017, 0.3377, 0.7017, 0.375, 0.75, 0.125, 0.75, 0.1623, 0.7017, 0.1623, 0.5483, 0.1623, 0.5483, 0.1623, 0.7017, 0.3377, 0.7017, 0.1623, 0.7017, 0.1623, 0.7017, 0.3377, 0.7017, 0.1623, 0.5483, 0.3377, 0.5483, 0.3377, 0.5483, 0.1623, 0.5483, 0.375, 0.0, 0.625, 0.0, 0.625, 0.25, 0.375, 0.25, 0.375, 0.25, 0.625, 0.25, 0.625, 0.5, 0.375, 0.5, 0.375, 0.5, 0.625, 0.5, 0.625, 0.75, 0.375, 0.75, 0.375, 0.75, 0.625, 0.75, 0.625, 1.0, 0.375, 1.0, 0.3377, 0.5483, 0.3377, 0.7017, 0.3377, 0.7017, 0.3377, 0.5483, 0.625, 0.5, 0.875, 0.5, 0.875, 0.75, 0.625, 0.75, 0.375, 0.0, 0.625, 0.0, 0.625, 0.25, 0.375, 0.25, 0.375, 0.25, 0.625, 0.25, 0.625, 0.5, 0.375, 0.5, 0.375, 0.75, 0.625, 0.75, 0.625, 1.0, 0.375, 1.0, 0.125, 0.5, 0.375, 0.5, 0.375, 0.75, 0.125, 0.75, 0.625, 0.5, 0.875, 0.5, 0.875, 0.75, 0.625, 0.75, 0.375, 0.0, 0.625, 0.0, 0.625, 0.25, 0.375, 0.25, 0.375, 0.25, 0.625, 0.25, 0.625, 0.5, 0.375, 0.5, 0.375, 0.75, 0.625, 0.75, 0.625, 1.0, 0.375, 1.0, 0.125, 0.5, 0.375, 0.5, 0.375, 0.75, 0.125, 0.75, 0.625, 0.5, 0.875, 0.5, 0.875, 0.75, 0.625, 0.75, 0.1623, 0.5483, 0.1623, 0.7017, 0.125, 0.75, 0.125, 0.5, 0.3377, 0.5483, 0.1623, 0.5483, 0.125, 0.5, 0.375, 0.5, 0.3377, 0.7017, 0.3377, 0.5483, 0.375, 0.5, 0.375, 0.75, 0.1623, 0.7017, 0.3377, 0.7017, 0.375, 0.75, 0.125, 0.75, 0.1623, 0.7017, 0.1623, 0.5483, 0.1623, 0.5483, 0.1623, 0.7017, 0.3377, 0.7017, 0.1623, 0.7017, 0.1623, 0.7017, 0.3377, 0.7017, 0.1623, 0.5483, 0.3377, 0.5483, 0.3377, 0.5483, 0.1623, 0.5483, 0.375, 0.3667, 0.5, 0.3667, 0.5, 0.3832, 0.375, 0.3832, 0.5, 0.3667, 0.625, 0.3667, 0.625, 0.3832, 0.5, 0.3832, 0.2417, 0.5, 0.2582, 0.5, 0.2582, 0.75, 0.2417, 0.75])
me_cube_008.update()
arm_armature_001 = bpy.data.armatures.new('Armature.001')  # bones are not reproduced

# ---- objects
ob_empty = bpy.data.objects.new('Empty', None)
ob_empty_001 = bpy.data.objects.new('Empty.001', None)
ob_armature = bpy.data.objects.new('Armature', arm_armature_001)
ob_boat = bpy.data.objects.new('boat', me_cube_008)

# ---- transforms, parenting, visibility, modifiers, constraints
ob_empty.location = (0.03502, -1.727, 0.9216)
ob_empty.rotation_euler = (1.571, 0.0, 3.142)
ob_empty.empty_display_type = 'IMAGE'
ob_empty.empty_display_size = 5.0
ob_empty_001.location = (0.05876, 0.4582, -0.3599)
ob_empty_001.rotation_euler = (3.142, -1.748e-07, 6.283)
ob_empty_001.empty_display_type = 'IMAGE'
ob_empty_001.empty_display_size = 5.0
ob_armature.location = (0.0, 0.0, 0.0)
ob_boat.parent = ob_armature
ob_boat.location = (0.0, 0.0, 0.0)
_vg = ob_boat.vertex_groups.new(name='boat')
for _i, _w in zip([0, 1, 2, 3, 4, 5, 6, 7, 8, 9, 10, 11, 12, 13, 14, 15, 16, 17, 18, 19, 20, 21, 22, 23, 24, 25, 26, 27, 28, 29, 30, 31, 32, 33, 34, 35, 36, 37, 38, 39, 40, 41, 42, 43, 44, 45, 46, 47, 48, 49, 50, 51, 52, 53, 54, 55, 56, 57, 58, 59, 60, 61, 62, 63, 64, 65, 66, 67, 68, 69, 70, 71, 72, 73, 74, 75, 76, 77, 78, 79, 80, 81, 82, 83, 84, 85, 86, 87, 88, 89, 90, 91, 92, 93, 94, 95, 96, 97, 98, 99, 100, 101, 102, 103, 104, 105, 106, 107, 108, 109, 110, 111, 112, 113, 114, 115, 116, 117, 118, 119, 120, 121, 122, 123, 124, 125, 126, 127, 128, 129, 130, 131, 132, 133, 134, 135, 136, 137, 138, 139, 140, 141, 142, 143, 144, 145, 146, 147, 148, 149, 150, 151, 152, 153, 154, 155, 156, 157, 158, 159, 160, 161, 162, 163, 164, 165, 166, 167, 168, 169, 170, 171, 172, 173, 174, 175, 176, 177, 178, 179, 180, 181, 182, 183, 184, 185, 186, 187, 188, 189, 190, 191, 192, 193, 194, 195, 196, 197, 198, 199, 200, 201, 202, 203, 204, 205, 206, 207, 208, 209, 210, 211, 212, 213, 214, 215, 216, 217, 218, 219, 220, 221, 222, 223, 224, 225, 226, 227, 228, 229, 230, 231, 232, 233, 234, 235, 236, 237, 238, 239, 240, 241, 242, 243, 244, 245, 246, 247, 248, 249, 250, 251, 252, 253, 254, 255, 256, 257, 258, 259, 260, 261, 262, 263, 264, 265, 266, 267, 268, 269, 270, 271, 272, 273, 274, 275, 276, 277, 278, 279, 280, 281, 282, 283, 284, 285, 286, 287, 288, 289, 290, 291, 292, 293, 294, 295, 296, 297, 298, 299, 300, 301, 302, 303, 304, 305, 306, 307, 308, 309, 310, 311, 312, 313, 314, 315, 316, 317, 318, 319, 320, 321, 322, 323, 324, 325, 326, 327, 328, 329, 330, 331, 332, 333, 334, 335, 336, 337, 338, 339, 340, 341, 342, 343, 344, 345, 346, 347, 348, 349], [0.0, 0.0, 0.0, 0.0, 0.0, 0.0, 0.0, 0.0, 0.0, 0.0, 0.0, 0.0, 0.0, 0.0, 0.0, 0.0, 0.0, 0.0, 0.0, 0.0, 0.0, 0.0, 0.0, 0.0, 0.0, 0.0, 0.0, 0.0, 0.0, 0.0, 0.0, 0.0, 0.0, 0.0, 0.0, 0.0, 0.0, 0.0, 0.0, 0.0, 0.0, 0.0, 0.0, 0.0, 0.0, 0.0, 0.0, 0.0, 0.0, 0.0, 0.0, 0.0, 0.0, 0.0, 0.0, 0.0, 0.0, 0.0, 0.0, 0.0, 0.0, 0.0, 0.0, 0.0, 0.0, 0.0, 0.0, 0.0, 0.0, 0.0, 0.0, 0.0, 0.0, 0.0, 0.0, 0.0, 0.0, 0.0, 0.0, 0.0, 0.0, 0.0, 0.0, 0.0, 0.0, 0.0, 0.0, 0.0, 0.0, 0.0, 0.0, 0.0, 0.0, 0.0, 0.0, 0.0, 0.0, 0.0, 0.0, 0.0, 0.0, 0.0, 0.0, 0.0, 0.0, 0.0, 0.0, 0.0, 0.0, 0.0, 0.0, 0.0, 0.0, 0.0, 0.0, 0.0, 0.0, 0.0, 0.0, 0.0, 0.0, 0.0, 0.0, 0.0, 0.0, 0.0, 0.0, 0.0, 0.0, 0.0, 0.0, 0.0, 0.0, 0.0, 0.0, 0.0, 0.0, 0.0, 0.0, 0.0, 0.0, 0.0, 0.0, 0.0, 0.0, 0.0, 0.0, 0.0, 0.0, 0.0, 0.0, 0.0, 0.0, 0.0, 0.0, 0.0, 0.0, 0.0, 0.0, 0.0, 0.0, 0.0, 0.0, 0.0, 0.0, 0.0, 0.0, 0.0, 0.0, 0.0, 0.0, 0.0, 0.0, 0.0, 0.0, 0.0, 0.0, 0.0, 0.0, 0.0, 0.0, 0.0, 0.0, 0.0, 0.0, 0.0, 0.0, 0.0, 0.0, 0.0, 0.0, 0.0, 0.0, 0.0, 0.0, 0.0, 0.0, 0.0, 0.0, 0.0, 0.0, 0.0, 0.0, 0.0, 0.0, 0.0, 0.0, 0.0, 0.0, 0.0, 0.0, 0.0, 0.0, 0.0, 0.0, 0.0, 0.0, 0.0, 0.0, 0.0, 0.0, 0.0, 0.0, 0.0, 0.0, 0.0, 0.0, 0.0, 0.0, 0.0, 0.0, 0.0, 0.0, 0.0, 0.0, 0.0, 0.0, 0.0, 0.0, 0.0, 0.0, 0.0, 0.0, 0.0, 0.0, 0.0, 0.0, 0.0, 0.0, 0.0, 0.0, 0.0, 0.0, 0.0, 0.0, 0.0, 0.0, 0.0, 0.0, 0.0, 0.0, 0.0, 0.0, 0.0, 0.0, 0.0, 0.0, 0.0, 0.0, 0.0, 0.0, 0.0, 0.0, 0.0, 0.0, 0.0, 0.0, 0.0, 0.0, 0.0, 0.0, 0.0, 0.0, 0.0, 0.0, 0.0, 0.0, 0.0, 0.0, 0.0, 0.0, 0.0, 0.0, 0.0, 0.0, 0.0, 0.0, 0.0, 0.0, 0.0, 0.0, 0.0, 0.0, 0.0, 0.0, 0.0, 0.0, 0.0, 0.0, 0.0, 0.0, 0.0, 0.0, 0.0, 0.0, 0.0, 0.0, 0.0, 0.0, 0.0, 0.0, 0.0, 0.0, 0.0, 0.0, 0.0, 0.0, 0.0, 0.0, 0.0, 0.0, 0.0, 0.0, 0.0, 0.0, 0.0, 0.0, 0.0, 0.0, 0.0, 0.0, 0.0, 0.0, 0.0, 0.0, 0.0, 0.0, 0.0, 0.0, 0.0]): _vg.add([_i], _w, 'REPLACE')
_vg = ob_boat.vertex_groups.new(name='gun2')
for _i, _w in zip([114, 115, 116, 117, 118, 119, 120, 121, 122, 123, 124, 125, 126, 127, 128, 129, 138, 139, 140, 141, 142, 143, 144, 145, 146, 147, 148, 149, 150, 151, 152, 153, 154, 155, 156, 157, 158, 159, 160, 161, 162, 163, 164, 165, 166, 167, 168, 169, 288, 289, 290, 291, 292, 293, 294, 295, 296, 297, 298, 299, 300, 301, 302, 303, 320, 321, 322, 323, 324, 325, 326, 327, 328, 329, 330, 331, 332, 333, 334, 335], [0.0, 0.0, 0.0, 0.0, 0.0, 0.0, 0.0, 0.0, 0.0, 0.0, 0.0, 0.0, 0.0, 0.0, 0.0, 0.0, 1.0, 1.0, 1.0, 1.0, 1.0, 1.0, 1.0, 1.0, 0.0, 0.0, 0.0, 0.0, 0.0, 0.0, 0.0, 0.0, 0.0, 0.0, 0.0, 0.0, 0.0, 0.0, 0.0, 0.0, 1.0, 1.0, 1.0, 1.0, 1.0, 1.0, 1.0, 1.0, 0.0, 0.0, 0.0, 0.0, 0.0, 0.0, 0.0, 0.0, 0.0, 0.0, 0.0, 0.0, 0.0, 0.0, 0.0, 0.0, 0.0, 0.0, 0.0, 0.0, 0.0, 0.0, 0.0, 0.0, 0.0, 0.0, 0.0, 0.0, 0.0, 0.0, 0.0, 0.0]): _vg.add([_i], _w, 'REPLACE')
_vg = ob_boat.vertex_groups.new(name='gun1')
for _i, _w in zip([106, 107, 108, 109, 110, 111, 112, 113, 114, 115, 116, 117, 118, 119, 120, 121, 122, 123, 124, 125, 126, 127, 128, 129, 130, 131, 132, 133, 134, 135, 136, 137, 146, 147, 148, 149, 150, 151, 152, 153, 154, 155, 156, 157, 158, 159, 160, 161, 288, 289, 290, 291, 292, 293, 294, 295, 296, 297, 298, 299, 300, 301, 302, 303, 320, 321, 322, 323, 324, 325, 326, 327, 328, 329, 330, 331, 332, 333, 334, 335], [1.0, 1.0, 1.0, 1.0, 1.0, 1.0, 1.0, 1.0, 0.0, 0.0, 0.0, 0.0, 0.0, 0.0, 0.0, 0.0, 0.0, 0.0, 0.0, 0.0, 0.0, 0.0, 0.0, 0.0, 1.0, 1.0, 1.0, 1.0, 1.0, 1.0, 1.0, 1.0, 0.0, 0.0, 0.0, 0.0, 0.0, 0.0, 0.0, 0.0, 0.0, 0.0, 0.0, 0.0, 0.0, 0.0, 0.0, 0.0, 0.0, 0.0, 0.0, 0.0, 0.0, 0.0, 0.0, 0.0, 0.0, 0.0, 0.0, 0.0, 0.0, 0.0, 0.0, 0.0, 0.0, 0.0, 0.0, 0.0, 0.0, 0.0, 0.0, 0.0, 0.0, 0.0, 0.0, 0.0, 0.0, 0.0, 0.0, 0.0]): _vg.add([_i], _w, 'REPLACE')
_vg = ob_boat.vertex_groups.new(name='gun3')
for _i, _w in zip([114, 115, 116, 117, 118, 119, 120, 121, 122, 123, 124, 125, 126, 127, 128, 129, 146, 147, 148, 149, 150, 151, 152, 153, 154, 155, 156, 157, 158, 159, 160, 161, 288, 289, 290, 291, 292, 293, 294, 295, 296, 297, 298, 299, 300, 301, 302, 303, 312, 313, 314, 315, 316, 317, 318, 319, 320, 321, 322, 323, 324, 325, 326, 327, 328, 329, 330, 331, 332, 333, 334, 335, 336, 337, 338, 339, 340, 341, 342, 343], [0.0, 0.0, 0.0, 0.0, 0.0, 0.0, 0.0, 0.0, 0.0, 0.0, 0.0, 0.0, 0.0, 0.0, 0.0, 0.0, 0.0, 0.0, 0.0, 0.0, 0.0, 0.0, 0.0, 0.0, 0.0, 0.0, 0.0, 0.0, 0.0, 0.0, 0.0, 0.0, 0.0, 0.0, 0.0, 0.0, 0.0, 0.0, 0.0, 0.0, 0.0, 0.0, 0.0, 0.0, 0.0, 0.0, 0.0, 0.0, 1.0, 1.0, 1.0, 1.0, 1.0, 1.0, 1.0, 1.0, 0.0, 0.0, 0.0, 0.0, 0.0, 0.0, 0.0, 0.0, 0.0, 0.0, 0.0, 0.0, 0.0, 0.0, 0.0, 0.0, 1.0, 1.0, 1.0, 1.0, 1.0, 1.0, 1.0, 1.0]): _vg.add([_i], _w, 'REPLACE')
_vg = ob_boat.vertex_groups.new(name='gun4')
for _i, _w in zip([114, 115, 116, 117, 118, 119, 120, 121, 122, 123, 124, 125, 126, 127, 128, 129, 146, 147, 148, 149, 150, 151, 152, 153, 154, 155, 156, 157, 158, 159, 160, 161, 280, 281, 282, 283, 284, 285, 286, 287, 288, 289, 290, 291, 292, 293, 294, 295, 296, 297, 298, 299, 300, 301, 302, 303, 304, 305, 306, 307, 308, 309, 310, 311, 320, 321, 322, 323, 324, 325, 326, 327, 328, 329, 330, 331, 332, 333, 334, 335], [0.0, 0.0, 0.0, 0.0, 0.0, 0.0, 0.0, 0.0, 0.0, 0.0, 0.0, 0.0, 0.0, 0.0, 0.0, 0.0, 0.0, 0.0, 0.0, 0.0, 0.0, 0.0, 0.0, 0.0, 0.0, 0.0, 0.0, 0.0, 0.0, 0.0, 0.0, 0.0, 1.0, 1.0, 1.0, 1.0, 1.0, 1.0, 1.0, 1.0, 0.0, 0.0, 0.0, 0.0, 0.0, 0.0, 0.0, 0.0, 0.0, 0.0, 0.0, 0.0, 0.0, 0.0, 0.0, 0.0, 1.0, 1.0, 1.0, 1.0, 1.0, 1.0, 1.0, 1.0, 0.0, 0.0, 0.0, 0.0, 0.0, 0.0, 0.0, 0.0, 0.0, 0.0, 0.0, 0.0, 0.0, 0.0, 0.0, 0.0]): _vg.add([_i], _w, 'REPLACE')
_vg = ob_boat.vertex_groups.new(name='1')
_vg.add([114, 115, 116, 117, 118, 119, 120, 121, 122, 123, 124, 125, 126, 127, 128, 129], 1.0, 'REPLACE')
_vg = ob_boat.vertex_groups.new(name='2')
_vg.add([146, 147, 148, 149, 150, 151, 152, 153, 154, 155, 156, 157, 158, 159, 160, 161], 1.0, 'REPLACE')
_vg = ob_boat.vertex_groups.new(name='3')
_vg.add([320, 321, 322, 323, 324, 325, 326, 327, 328, 329, 330, 331, 332, 333, 334, 335], 1.0, 'REPLACE')
_vg = ob_boat.vertex_groups.new(name='4')
_vg.add([288, 289, 290, 291, 292, 293, 294, 295, 296, 297, 298, 299, 300, 301, 302, 303], 1.0, 'REPLACE')
_vg = ob_boat.vertex_groups.new(name='boat_back')
for _i, _w in zip([0, 1, 2, 3, 4, 5, 6, 7, 8, 9, 10, 11, 12, 13, 14, 15, 16, 17, 18, 19, 20, 21, 22, 23, 24, 25, 26, 27, 28, 29, 30, 31, 32, 33, 34, 35, 36, 37, 38, 39, 40, 41, 42, 43, 44, 45, 46, 47, 48, 49, 50, 51, 52, 53, 54, 55, 56, 57, 58, 59, 60, 61, 62, 63, 64, 65, 66, 67, 68, 69, 70, 71, 72, 73, 74, 75, 76, 77, 78, 79, 80, 81, 82, 83, 84, 85, 86, 87, 88, 89, 90, 91, 92, 93, 94, 95, 96, 97, 98, 99, 100, 101, 170, 171, 172, 173, 174, 175, 176, 177, 178, 179, 180, 181, 182, 183, 184, 185, 186, 187, 188, 189, 190, 191, 192, 193, 194, 195, 196, 197, 198, 199, 200, 201, 202, 203, 204, 205, 206, 207, 208, 209, 210, 211, 212, 213, 214, 215, 216, 217, 218, 219, 220, 221, 222, 223, 344, 345, 346, 347, 348, 349], [1.0, 1.0, 1.0, 1.0, 1.0, 1.0, 1.0, 1.0, 1.0, 1.0, 1.0, 1.0, 1.0, 1.0, 1.0, 1.0, 1.0, 1.0, 1.0, 1.0, 1.0, 1.0, 1.0, 1.0, 1.0, 1.0, 1.0, 1.0, 1.0, 1.0, 1.0, 1.0, 1.0, 1.0, 1.0, 1.0, 1.0, 1.0, 1.0, 1.0, 1.0, 1.0, 1.0, 1.0, 1.0, 1.0, 1.0, 1.0, 1.0, 1.0, 1.0, 1.0, 1.0, 1.0, 1.0, 1.0, 1.0, 1.0, 1.0, 1.0, 1.0, 1.0, 1.0, 1.0, 1.0, 1.0, 1.0, 1.0, 1.0, 1.0, 1.0, 1.0, 1.0, 1.0, 1.0, 1.0, 1.0, 1.0, 1.0, 1.0, 1.0, 1.0, 1.0, 1.0, 1.0, 1.0, 1.0, 1.0, 1.0, 1.0, 1.0, 1.0, 1.0, 1.0, 1.0, 1.0, 1.0, 1.0, 1.0, 1.0, 1.0, 1.0, 1.0, 1.0, 1.0, 1.0, 1.0, 1.0, 0.0, 0.0, 0.0, 0.0, 0.0, 0.0, 0.0, 0.0, 0.0, 0.0, 0.0, 0.0, 0.0, 0.0, 0.0, 0.0, 0.0, 0.0, 0.0, 0.0, 0.0, 0.0, 0.0, 0.0, 0.0, 0.0, 0.0, 0.0, 0.0, 0.0, 0.0, 0.0, 0.0, 0.0, 0.0, 0.0, 0.0, 0.0, 0.0, 0.0, 0.0, 0.0, 0.0, 0.0, 0.0, 0.0, 0.0, 0.0, 0.0, 0.0, 0.0, 0.0, 0.0, 0.0]): _vg.add([_i], _w, 'REPLACE')
_vg = ob_boat.vertex_groups.new(name='boat_front')
for _i, _w in zip([0, 1, 2, 3, 4, 5, 6, 7, 8, 9, 10, 11, 12, 13, 14, 15, 16, 17, 18, 19, 20, 21, 22, 23, 24, 25, 26, 27, 28, 29, 30, 31, 32, 33, 34, 35, 36, 37, 38, 39, 40, 41, 42, 43, 44, 45, 46, 47, 48, 49, 50, 51, 52, 53, 54, 55, 56, 57, 58, 59, 60, 61, 62, 63, 64, 65, 66, 67, 68, 69, 70, 71, 72, 73, 74, 75, 76, 77, 170, 171, 172, 173, 174, 175, 176, 177, 178, 179, 180, 181, 182, 183, 184, 185, 186, 187, 188, 189, 190, 191, 192, 193, 194, 195, 196, 197, 198, 199, 200, 201, 202, 203, 204, 205, 206, 207, 208, 209, 210, 211, 212, 213, 214, 215, 216, 217, 218, 219, 220, 221, 222, 223, 224, 225, 226, 227, 228, 229, 230, 231, 232, 233, 234, 235, 236, 237, 238, 239, 240, 241, 242, 243, 244, 245, 246, 247, 248, 249, 250, 251, 252, 253, 254, 255, 256, 257, 258, 259, 260, 261, 262, 263, 272, 273, 274, 275, 276, 277, 278, 279, 344, 345, 346, 347, 348, 349], [0.0, 0.0, 0.0, 0.0, 0.0, 0.0, 0.0, 0.0, 0.0, 0.0, 0.0, 0.0, 0.0, 0.0, 0.0, 0.0, 0.0, 0.0, 0.0, 0.0, 0.0, 0.0, 0.0, 0.0, 0.0, 0.0, 0.0, 0.0, 0.0, 0.0, 0.0, 0.0, 0.0, 0.0, 0.0, 0.0, 0.0, 0.0, 0.0, 0.0, 0.0, 0.0, 0.0, 0.0, 0.0, 0.0, 0.0, 0.0, 0.0, 0.0, 0.0, 0.0, 0.0, 0.0, 0.0, 0.0, 0.0, 0.0, 0.0, 0.0, 0.0, 0.0, 0.0, 0.0, 0.0, 0.0, 0.0, 0.0, 0.0, 0.0, 0.0, 0.0, 0.0, 0.0, 0.0, 0.0, 0.0, 0.0, 0.0, 0.0, 0.0, 0.0, 0.0, 0.0, 1.0, 1.0, 1.0, 1.0, 1.0, 1.0, 1.0, 1.0, 1.0, 1.0, 1.0, 1.0, 1.0, 1.0, 1.0, 1.0, 1.0, 1.0, 1.0, 1.0, 1.0, 1.0, 1.0, 1.0, 1.0, 1.0, 1.0, 1.0, 1.0, 1.0, 1.0, 1.0, 1.0, 1.0, 1.0, 1.0, 1.0, 1.0, 1.0, 1.0, 1.0, 1.0, 1.0, 1.0, 1.0, 1.0, 1.0, 1.0, 1.0, 1.0, 1.0, 1.0, 1.0, 1.0, 1.0, 1.0, 1.0, 1.0, 1.0, 1.0, 1.0, 1.0, 1.0, 1.0, 1.0, 1.0, 1.0, 1.0, 1.0, 1.0, 1.0, 1.0, 1.0, 1.0, 1.0, 1.0, 1.0, 1.0, 1.0, 1.0, 1.0, 1.0, 1.0, 1.0, 1.0, 1.0, 1.0, 1.0, 1.0, 1.0, 1.0, 1.0, 1.0, 1.0, 1.0, 1.0, 1.0, 1.0, 1.0, 1.0, 1.0, 1.0]): _vg.add([_i], _w, 'REPLACE')
_m = ob_boat.modifiers.new('Armature', 'ARMATURE')
_m.object = ob_armature

# ---- collection membership
col_collection.objects.link(ob_empty)
col_collection.objects.link(ob_empty_001)
col_collection.objects.link(ob_armature)
col_collection.objects.link(ob_boat)

# ---- scene / render settings (as saved in the file)
scene.frame_start = 1; scene.frame_end = 250; scene.frame_set(1)
scene.render.engine = 'CYCLES'
scene.cycles.samples = 256
scene.cycles.sampling_pattern = 'TABULATED_SOBOL'
scene.cycles.use_adaptive_sampling = False
scene.view_settings.view_transform = 'Standard'
bpy.context.view_layer.update()

# ---- added for rendering (the .blend has no active camera and no usable light): camera, sun
cam_auto = bpy.data.cameras.new('AutoCamera')
cam_auto.lens = 50.0
cam_auto.sensor_width = 36.0
cam_auto.clip_end = 1000.0
ob_auto_camera = bpy.data.objects.new('AutoCamera', cam_auto)
scene.collection.objects.link(ob_auto_camera)
ob_auto_camera.location = (4.28977, -5.10137, 3.86852)
ob_auto_camera.rotation_euler = (1.09748, -7.21219e-08, 0.694738)
scene.camera = ob_auto_camera
light_auto_sun = bpy.data.lights.new('AutoSun', 'SUN')
light_auto_sun.energy = 3.0
light_auto_sun.angle = 0.0523599
ob_auto_sun = bpy.data.objects.new('AutoSun', light_auto_sun)
scene.collection.objects.link(ob_auto_sun)
ob_auto_sun.rotation_euler = (0.872665, 0.174533, 0.523599)
bpy.context.view_layer.update()
